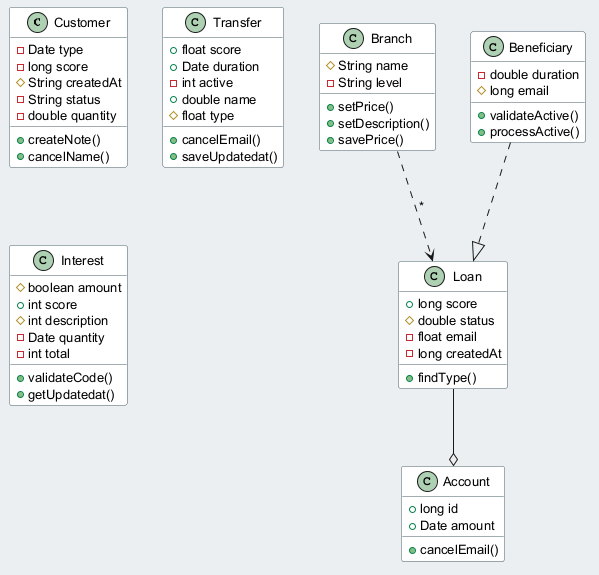

The diagram above was rendered by PlantUML. Its source (embedded in the PNG):
@startuml
skinparam backgroundColor #ECEFF1
skinparam classBackgroundColor #FFFFFF
skinparam classBorderColor #455A64
skinparam defaultFontSize 13
class Customer {
  -Date type
  -long score
  #String createdAt
  -String status
  -double quantity
  +createNote()
  +cancelName()
}
class Branch {
  #String name
  -String level
  +setPrice()
  +setDescription()
  +savePrice()
}
class Account {
  +long id
  +Date amount
  +cancelEmail()
}
class Beneficiary {
  -double duration
  #long email
  +validateActive()
  +processActive()
}
class Loan {
  +long score
  #double status
  -float email
  -long createdAt
  +findType()
}
class Transfer {
  +float score
  +Date duration
  -int active
  +double name
  #float type
  +cancelEmail()
  +saveUpdatedat()
}
class Interest {
  #boolean amount
  +int score
  #int description
  -Date quantity
  -int total
  +validateCode()
  +getUpdatedat()
}
Loan --o Account
Branch ..> Loan : "*"
Beneficiary ..|> Loan
@enduml